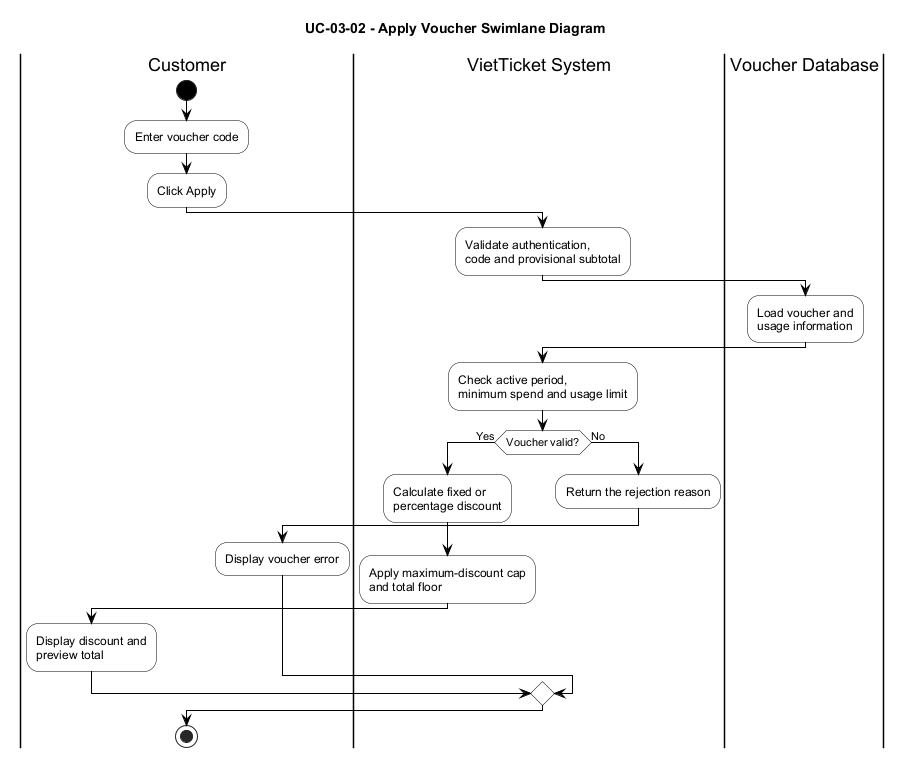

The diagram above was rendered by PlantUML. Its source (embedded in the PNG):
@startuml
title UC-03-02 - Apply Voucher Swimlane Diagram

skinparam backgroundColor white
skinparam shadowing false
skinparam ArrowColor black
skinparam defaultFontName Arial
skinparam activity {
  BackgroundColor white
  BorderColor black
  FontColor black
  DiamondBackgroundColor white
  DiamondBorderColor black
  StartColor black
  EndColor black
}
skinparam partition {
  BackgroundColor white
  BorderColor black
  FontColor black
}

|Customer|
start
:Enter voucher code;
:Click Apply;

|VietTicket System|
:Validate authentication,\ncode and provisional subtotal;

|Voucher Database|
:Load voucher and\nusage information;

|VietTicket System|
:Check active period,\nminimum spend and usage limit;

if (Voucher valid?) then (Yes)
  :Calculate fixed or\npercentage discount;
  :Apply maximum-discount cap\nand total floor;

  |Customer|
  :Display discount and\npreview total;
else (No)
  |VietTicket System|
  :Return the rejection reason;

  |Customer|
  :Display voucher error;
endif

|Customer|
stop
@enduml